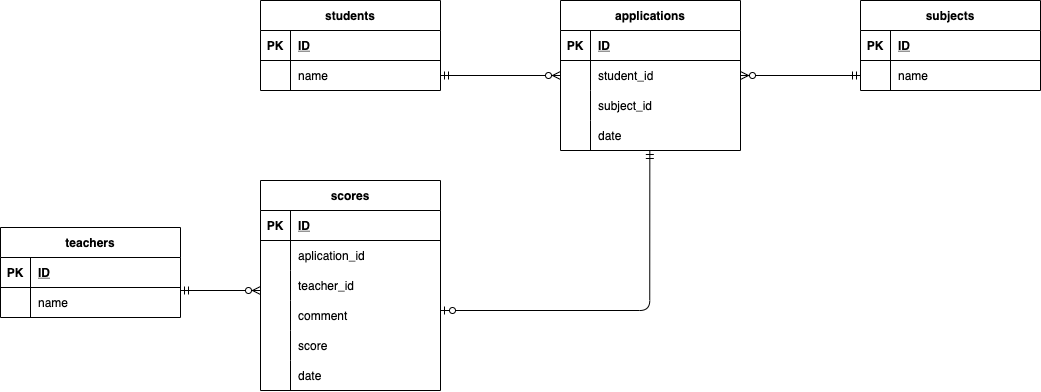

The diagram above was exported from draw.io. Its source (the exported page's mxGraphModel, read from the mxfile embedded in the PNG):
<mxGraphModel dx="825" dy="658" grid="1" gridSize="10" guides="1" tooltips="1" connect="1" arrows="1" fold="1" page="1" pageScale="1" pageWidth="1169" pageHeight="1654" math="0" shadow="0">
  <root>
    <mxCell id="0" />
    <mxCell id="1" parent="0" />
    <mxCell id="303" value="students" style="shape=table;startSize=30;container=1;collapsible=1;childLayout=tableLayout;fixedRows=1;rowLines=0;fontStyle=1;align=center;resizeLast=1;" parent="1" vertex="1">
      <mxGeometry x="330" y="70" width="180" height="90" as="geometry">
        <mxRectangle x="280" y="590" width="90" height="30" as="alternateBounds" />
      </mxGeometry>
    </mxCell>
    <mxCell id="304" value="" style="shape=partialRectangle;collapsible=0;dropTarget=0;pointerEvents=0;fillColor=none;top=0;left=0;bottom=1;right=0;points=[[0,0.5],[1,0.5]];portConstraint=eastwest;" parent="303" vertex="1">
      <mxGeometry y="30" width="180" height="30" as="geometry" />
    </mxCell>
    <mxCell id="305" value="PK" style="shape=partialRectangle;connectable=0;fillColor=none;top=0;left=0;bottom=0;right=0;fontStyle=1;overflow=hidden;" parent="304" vertex="1">
      <mxGeometry width="30" height="30" as="geometry">
        <mxRectangle width="30" height="30" as="alternateBounds" />
      </mxGeometry>
    </mxCell>
    <mxCell id="306" value="ID" style="shape=partialRectangle;connectable=0;fillColor=none;top=0;left=0;bottom=0;right=0;align=left;spacingLeft=6;fontStyle=5;overflow=hidden;" parent="304" vertex="1">
      <mxGeometry x="30" width="150" height="30" as="geometry">
        <mxRectangle width="150" height="30" as="alternateBounds" />
      </mxGeometry>
    </mxCell>
    <mxCell id="307" value="" style="shape=partialRectangle;collapsible=0;dropTarget=0;pointerEvents=0;fillColor=none;top=0;left=0;bottom=0;right=0;points=[[0,0.5],[1,0.5]];portConstraint=eastwest;" parent="303" vertex="1">
      <mxGeometry y="60" width="180" height="30" as="geometry" />
    </mxCell>
    <mxCell id="308" value="" style="shape=partialRectangle;connectable=0;fillColor=none;top=0;left=0;bottom=0;right=0;editable=1;overflow=hidden;" parent="307" vertex="1">
      <mxGeometry width="30" height="30" as="geometry">
        <mxRectangle width="30" height="30" as="alternateBounds" />
      </mxGeometry>
    </mxCell>
    <mxCell id="309" value="name" style="shape=partialRectangle;connectable=0;fillColor=none;top=0;left=0;bottom=0;right=0;align=left;spacingLeft=6;overflow=hidden;" parent="307" vertex="1">
      <mxGeometry x="30" width="150" height="30" as="geometry">
        <mxRectangle width="150" height="30" as="alternateBounds" />
      </mxGeometry>
    </mxCell>
    <mxCell id="316" value="subjects" style="shape=table;startSize=30;container=1;collapsible=1;childLayout=tableLayout;fixedRows=1;rowLines=0;fontStyle=1;align=center;resizeLast=1;" parent="1" vertex="1">
      <mxGeometry x="930" y="70" width="180" height="90" as="geometry">
        <mxRectangle x="280" y="590" width="90" height="30" as="alternateBounds" />
      </mxGeometry>
    </mxCell>
    <mxCell id="317" value="" style="shape=partialRectangle;collapsible=0;dropTarget=0;pointerEvents=0;fillColor=none;top=0;left=0;bottom=1;right=0;points=[[0,0.5],[1,0.5]];portConstraint=eastwest;" parent="316" vertex="1">
      <mxGeometry y="30" width="180" height="30" as="geometry" />
    </mxCell>
    <mxCell id="318" value="PK" style="shape=partialRectangle;connectable=0;fillColor=none;top=0;left=0;bottom=0;right=0;fontStyle=1;overflow=hidden;" parent="317" vertex="1">
      <mxGeometry width="30" height="30" as="geometry">
        <mxRectangle width="30" height="30" as="alternateBounds" />
      </mxGeometry>
    </mxCell>
    <mxCell id="319" value="ID" style="shape=partialRectangle;connectable=0;fillColor=none;top=0;left=0;bottom=0;right=0;align=left;spacingLeft=6;fontStyle=5;overflow=hidden;" parent="317" vertex="1">
      <mxGeometry x="30" width="150" height="30" as="geometry">
        <mxRectangle width="150" height="30" as="alternateBounds" />
      </mxGeometry>
    </mxCell>
    <mxCell id="320" value="" style="shape=partialRectangle;collapsible=0;dropTarget=0;pointerEvents=0;fillColor=none;top=0;left=0;bottom=0;right=0;points=[[0,0.5],[1,0.5]];portConstraint=eastwest;" parent="316" vertex="1">
      <mxGeometry y="60" width="180" height="30" as="geometry" />
    </mxCell>
    <mxCell id="321" value="" style="shape=partialRectangle;connectable=0;fillColor=none;top=0;left=0;bottom=0;right=0;editable=1;overflow=hidden;" parent="320" vertex="1">
      <mxGeometry width="30" height="30" as="geometry">
        <mxRectangle width="30" height="30" as="alternateBounds" />
      </mxGeometry>
    </mxCell>
    <mxCell id="322" value="name" style="shape=partialRectangle;connectable=0;fillColor=none;top=0;left=0;bottom=0;right=0;align=left;spacingLeft=6;overflow=hidden;" parent="320" vertex="1">
      <mxGeometry x="30" width="150" height="30" as="geometry">
        <mxRectangle width="150" height="30" as="alternateBounds" />
      </mxGeometry>
    </mxCell>
    <mxCell id="332" value="teachers" style="shape=table;startSize=30;container=1;collapsible=1;childLayout=tableLayout;fixedRows=1;rowLines=0;fontStyle=1;align=center;resizeLast=1;" parent="1" vertex="1">
      <mxGeometry x="70" y="297" width="180" height="90" as="geometry">
        <mxRectangle x="280" y="590" width="90" height="30" as="alternateBounds" />
      </mxGeometry>
    </mxCell>
    <mxCell id="333" value="" style="shape=partialRectangle;collapsible=0;dropTarget=0;pointerEvents=0;fillColor=none;top=0;left=0;bottom=1;right=0;points=[[0,0.5],[1,0.5]];portConstraint=eastwest;" parent="332" vertex="1">
      <mxGeometry y="30" width="180" height="30" as="geometry" />
    </mxCell>
    <mxCell id="334" value="PK" style="shape=partialRectangle;connectable=0;fillColor=none;top=0;left=0;bottom=0;right=0;fontStyle=1;overflow=hidden;" parent="333" vertex="1">
      <mxGeometry width="30" height="30" as="geometry">
        <mxRectangle width="30" height="30" as="alternateBounds" />
      </mxGeometry>
    </mxCell>
    <mxCell id="335" value="ID" style="shape=partialRectangle;connectable=0;fillColor=none;top=0;left=0;bottom=0;right=0;align=left;spacingLeft=6;fontStyle=5;overflow=hidden;" parent="333" vertex="1">
      <mxGeometry x="30" width="150" height="30" as="geometry">
        <mxRectangle width="150" height="30" as="alternateBounds" />
      </mxGeometry>
    </mxCell>
    <mxCell id="336" value="" style="shape=partialRectangle;collapsible=0;dropTarget=0;pointerEvents=0;fillColor=none;top=0;left=0;bottom=0;right=0;points=[[0,0.5],[1,0.5]];portConstraint=eastwest;" parent="332" vertex="1">
      <mxGeometry y="60" width="180" height="30" as="geometry" />
    </mxCell>
    <mxCell id="337" value="" style="shape=partialRectangle;connectable=0;fillColor=none;top=0;left=0;bottom=0;right=0;editable=1;overflow=hidden;" parent="336" vertex="1">
      <mxGeometry width="30" height="30" as="geometry">
        <mxRectangle width="30" height="30" as="alternateBounds" />
      </mxGeometry>
    </mxCell>
    <mxCell id="338" value="name" style="shape=partialRectangle;connectable=0;fillColor=none;top=0;left=0;bottom=0;right=0;align=left;spacingLeft=6;overflow=hidden;" parent="336" vertex="1">
      <mxGeometry x="30" width="150" height="30" as="geometry">
        <mxRectangle width="150" height="30" as="alternateBounds" />
      </mxGeometry>
    </mxCell>
    <mxCell id="339" value="scores" style="shape=table;startSize=30;container=1;collapsible=1;childLayout=tableLayout;fixedRows=1;rowLines=0;fontStyle=1;align=center;resizeLast=1;" parent="1" vertex="1">
      <mxGeometry x="330" y="250" width="180" height="210" as="geometry">
        <mxRectangle x="280" y="590" width="90" height="30" as="alternateBounds" />
      </mxGeometry>
    </mxCell>
    <mxCell id="340" value="" style="shape=partialRectangle;collapsible=0;dropTarget=0;pointerEvents=0;fillColor=none;top=0;left=0;bottom=1;right=0;points=[[0,0.5],[1,0.5]];portConstraint=eastwest;" parent="339" vertex="1">
      <mxGeometry y="30" width="180" height="30" as="geometry" />
    </mxCell>
    <mxCell id="341" value="PK" style="shape=partialRectangle;connectable=0;fillColor=none;top=0;left=0;bottom=0;right=0;fontStyle=1;overflow=hidden;" parent="340" vertex="1">
      <mxGeometry width="30" height="30" as="geometry">
        <mxRectangle width="30" height="30" as="alternateBounds" />
      </mxGeometry>
    </mxCell>
    <mxCell id="342" value="ID" style="shape=partialRectangle;connectable=0;fillColor=none;top=0;left=0;bottom=0;right=0;align=left;spacingLeft=6;fontStyle=5;overflow=hidden;" parent="340" vertex="1">
      <mxGeometry x="30" width="150" height="30" as="geometry">
        <mxRectangle width="150" height="30" as="alternateBounds" />
      </mxGeometry>
    </mxCell>
    <mxCell id="343" value="" style="shape=partialRectangle;collapsible=0;dropTarget=0;pointerEvents=0;fillColor=none;top=0;left=0;bottom=0;right=0;points=[[0,0.5],[1,0.5]];portConstraint=eastwest;" parent="339" vertex="1">
      <mxGeometry y="60" width="180" height="30" as="geometry" />
    </mxCell>
    <mxCell id="344" value="" style="shape=partialRectangle;connectable=0;fillColor=none;top=0;left=0;bottom=0;right=0;editable=1;overflow=hidden;" parent="343" vertex="1">
      <mxGeometry width="30" height="30" as="geometry">
        <mxRectangle width="30" height="30" as="alternateBounds" />
      </mxGeometry>
    </mxCell>
    <mxCell id="345" value="aplication_id" style="shape=partialRectangle;connectable=0;fillColor=none;top=0;left=0;bottom=0;right=0;align=left;spacingLeft=6;overflow=hidden;" parent="343" vertex="1">
      <mxGeometry x="30" width="150" height="30" as="geometry">
        <mxRectangle width="150" height="30" as="alternateBounds" />
      </mxGeometry>
    </mxCell>
    <mxCell id="384" style="shape=partialRectangle;collapsible=0;dropTarget=0;pointerEvents=0;fillColor=none;top=0;left=0;bottom=0;right=0;points=[[0,0.5],[1,0.5]];portConstraint=eastwest;" parent="339" vertex="1">
      <mxGeometry y="90" width="180" height="30" as="geometry" />
    </mxCell>
    <mxCell id="385" style="shape=partialRectangle;connectable=0;fillColor=none;top=0;left=0;bottom=0;right=0;editable=1;overflow=hidden;" parent="384" vertex="1">
      <mxGeometry width="30" height="30" as="geometry">
        <mxRectangle width="30" height="30" as="alternateBounds" />
      </mxGeometry>
    </mxCell>
    <mxCell id="386" value="teacher_id" style="shape=partialRectangle;connectable=0;fillColor=none;top=0;left=0;bottom=0;right=0;align=left;spacingLeft=6;overflow=hidden;" parent="384" vertex="1">
      <mxGeometry x="30" width="150" height="30" as="geometry">
        <mxRectangle width="150" height="30" as="alternateBounds" />
      </mxGeometry>
    </mxCell>
    <mxCell id="388" style="shape=partialRectangle;collapsible=0;dropTarget=0;pointerEvents=0;fillColor=none;top=0;left=0;bottom=0;right=0;points=[[0,0.5],[1,0.5]];portConstraint=eastwest;" parent="339" vertex="1">
      <mxGeometry y="120" width="180" height="30" as="geometry" />
    </mxCell>
    <mxCell id="389" style="shape=partialRectangle;connectable=0;fillColor=none;top=0;left=0;bottom=0;right=0;editable=1;overflow=hidden;" parent="388" vertex="1">
      <mxGeometry width="30" height="30" as="geometry">
        <mxRectangle width="30" height="30" as="alternateBounds" />
      </mxGeometry>
    </mxCell>
    <mxCell id="390" value="comment" style="shape=partialRectangle;connectable=0;fillColor=none;top=0;left=0;bottom=0;right=0;align=left;spacingLeft=6;overflow=hidden;" parent="388" vertex="1">
      <mxGeometry x="30" width="150" height="30" as="geometry">
        <mxRectangle width="150" height="30" as="alternateBounds" />
      </mxGeometry>
    </mxCell>
    <mxCell id="394" style="shape=partialRectangle;collapsible=0;dropTarget=0;pointerEvents=0;fillColor=none;top=0;left=0;bottom=0;right=0;points=[[0,0.5],[1,0.5]];portConstraint=eastwest;" parent="339" vertex="1">
      <mxGeometry y="150" width="180" height="30" as="geometry" />
    </mxCell>
    <mxCell id="395" style="shape=partialRectangle;connectable=0;fillColor=none;top=0;left=0;bottom=0;right=0;editable=1;overflow=hidden;" parent="394" vertex="1">
      <mxGeometry width="30" height="30" as="geometry">
        <mxRectangle width="30" height="30" as="alternateBounds" />
      </mxGeometry>
    </mxCell>
    <mxCell id="396" value="score" style="shape=partialRectangle;connectable=0;fillColor=none;top=0;left=0;bottom=0;right=0;align=left;spacingLeft=6;overflow=hidden;" parent="394" vertex="1">
      <mxGeometry x="30" width="150" height="30" as="geometry">
        <mxRectangle width="150" height="30" as="alternateBounds" />
      </mxGeometry>
    </mxCell>
    <mxCell id="399" style="shape=partialRectangle;collapsible=0;dropTarget=0;pointerEvents=0;fillColor=none;top=0;left=0;bottom=0;right=0;points=[[0,0.5],[1,0.5]];portConstraint=eastwest;" parent="339" vertex="1">
      <mxGeometry y="180" width="180" height="30" as="geometry" />
    </mxCell>
    <mxCell id="400" style="shape=partialRectangle;connectable=0;fillColor=none;top=0;left=0;bottom=0;right=0;editable=1;overflow=hidden;" parent="399" vertex="1">
      <mxGeometry width="30" height="30" as="geometry">
        <mxRectangle width="30" height="30" as="alternateBounds" />
      </mxGeometry>
    </mxCell>
    <mxCell id="401" value="date" style="shape=partialRectangle;connectable=0;fillColor=none;top=0;left=0;bottom=0;right=0;align=left;spacingLeft=6;overflow=hidden;" parent="399" vertex="1">
      <mxGeometry x="30" width="150" height="30" as="geometry">
        <mxRectangle width="150" height="30" as="alternateBounds" />
      </mxGeometry>
    </mxCell>
    <mxCell id="393" value="" style="fontSize=12;html=1;endArrow=ERzeroToMany;startArrow=ERmandOne;" parent="1" edge="1">
      <mxGeometry width="100" height="100" relative="1" as="geometry">
        <mxPoint x="250" y="360" as="sourcePoint" />
        <mxPoint x="330" y="360" as="targetPoint" />
      </mxGeometry>
    </mxCell>
    <mxCell id="398" value="" style="fontSize=12;html=1;endArrow=ERzeroToMany;startArrow=ERmandOne;exitX=0;exitY=0.5;exitDx=0;exitDy=0;entryX=1;entryY=0.5;entryDx=0;entryDy=0;" parent="1" source="320" target="406" edge="1">
      <mxGeometry width="100" height="100" relative="1" as="geometry">
        <mxPoint x="1019.69" as="sourcePoint" />
        <mxPoint x="1020" y="-70" as="targetPoint" />
      </mxGeometry>
    </mxCell>
    <mxCell id="402" value="applications" style="shape=table;startSize=30;container=1;collapsible=1;childLayout=tableLayout;fixedRows=1;rowLines=0;fontStyle=1;align=center;resizeLast=1;" parent="1" vertex="1">
      <mxGeometry x="630" y="70" width="180" height="150" as="geometry">
        <mxRectangle x="280" y="590" width="90" height="30" as="alternateBounds" />
      </mxGeometry>
    </mxCell>
    <mxCell id="403" value="" style="shape=partialRectangle;collapsible=0;dropTarget=0;pointerEvents=0;fillColor=none;top=0;left=0;bottom=1;right=0;points=[[0,0.5],[1,0.5]];portConstraint=eastwest;" parent="402" vertex="1">
      <mxGeometry y="30" width="180" height="30" as="geometry" />
    </mxCell>
    <mxCell id="404" value="PK" style="shape=partialRectangle;connectable=0;fillColor=none;top=0;left=0;bottom=0;right=0;fontStyle=1;overflow=hidden;" parent="403" vertex="1">
      <mxGeometry width="30" height="30" as="geometry">
        <mxRectangle width="30" height="30" as="alternateBounds" />
      </mxGeometry>
    </mxCell>
    <mxCell id="405" value="ID" style="shape=partialRectangle;connectable=0;fillColor=none;top=0;left=0;bottom=0;right=0;align=left;spacingLeft=6;fontStyle=5;overflow=hidden;" parent="403" vertex="1">
      <mxGeometry x="30" width="150" height="30" as="geometry">
        <mxRectangle width="150" height="30" as="alternateBounds" />
      </mxGeometry>
    </mxCell>
    <mxCell id="406" value="" style="shape=partialRectangle;collapsible=0;dropTarget=0;pointerEvents=0;fillColor=none;top=0;left=0;bottom=0;right=0;points=[[0,0.5],[1,0.5]];portConstraint=eastwest;" parent="402" vertex="1">
      <mxGeometry y="60" width="180" height="30" as="geometry" />
    </mxCell>
    <mxCell id="407" value="" style="shape=partialRectangle;connectable=0;fillColor=none;top=0;left=0;bottom=0;right=0;editable=1;overflow=hidden;" parent="406" vertex="1">
      <mxGeometry width="30" height="30" as="geometry">
        <mxRectangle width="30" height="30" as="alternateBounds" />
      </mxGeometry>
    </mxCell>
    <mxCell id="408" value="student_id" style="shape=partialRectangle;connectable=0;fillColor=none;top=0;left=0;bottom=0;right=0;align=left;spacingLeft=6;overflow=hidden;" parent="406" vertex="1">
      <mxGeometry x="30" width="150" height="30" as="geometry">
        <mxRectangle width="150" height="30" as="alternateBounds" />
      </mxGeometry>
    </mxCell>
    <mxCell id="409" value="" style="shape=partialRectangle;collapsible=0;dropTarget=0;pointerEvents=0;fillColor=none;top=0;left=0;bottom=0;right=0;points=[[0,0.5],[1,0.5]];portConstraint=eastwest;" parent="402" vertex="1">
      <mxGeometry y="90" width="180" height="30" as="geometry" />
    </mxCell>
    <mxCell id="410" value="" style="shape=partialRectangle;connectable=0;fillColor=none;top=0;left=0;bottom=0;right=0;editable=1;overflow=hidden;" parent="409" vertex="1">
      <mxGeometry width="30" height="30" as="geometry">
        <mxRectangle width="30" height="30" as="alternateBounds" />
      </mxGeometry>
    </mxCell>
    <mxCell id="411" value="subject_id" style="shape=partialRectangle;connectable=0;fillColor=none;top=0;left=0;bottom=0;right=0;align=left;spacingLeft=6;overflow=hidden;" parent="409" vertex="1">
      <mxGeometry x="30" width="150" height="30" as="geometry">
        <mxRectangle width="150" height="30" as="alternateBounds" />
      </mxGeometry>
    </mxCell>
    <mxCell id="425" style="shape=partialRectangle;collapsible=0;dropTarget=0;pointerEvents=0;fillColor=none;top=0;left=0;bottom=0;right=0;points=[[0,0.5],[1,0.5]];portConstraint=eastwest;" parent="402" vertex="1">
      <mxGeometry y="120" width="180" height="30" as="geometry" />
    </mxCell>
    <mxCell id="426" style="shape=partialRectangle;connectable=0;fillColor=none;top=0;left=0;bottom=0;right=0;editable=1;overflow=hidden;" parent="425" vertex="1">
      <mxGeometry width="30" height="30" as="geometry">
        <mxRectangle width="30" height="30" as="alternateBounds" />
      </mxGeometry>
    </mxCell>
    <mxCell id="427" value="date" style="shape=partialRectangle;connectable=0;fillColor=none;top=0;left=0;bottom=0;right=0;align=left;spacingLeft=6;overflow=hidden;" parent="425" vertex="1">
      <mxGeometry x="30" width="150" height="30" as="geometry">
        <mxRectangle width="150" height="30" as="alternateBounds" />
      </mxGeometry>
    </mxCell>
    <mxCell id="424" value="" style="fontSize=12;html=1;endArrow=ERzeroToMany;startArrow=ERmandOne;entryX=0;entryY=0.5;entryDx=0;entryDy=0;exitX=1;exitY=0.5;exitDx=0;exitDy=0;" parent="1" source="307" target="406" edge="1">
      <mxGeometry width="100" height="100" relative="1" as="geometry">
        <mxPoint x="583.9999999999999" y="90" as="sourcePoint" />
        <mxPoint x="584.5900000000003" y="180" as="targetPoint" />
      </mxGeometry>
    </mxCell>
    <mxCell id="450" value="" style="fontSize=12;html=1;endArrow=ERzeroToOne;startArrow=ERmandOne;exitX=1;exitY=0.5;exitDx=0;exitDy=0;edgeStyle=orthogonalEdgeStyle;endFill=0;" parent="1" edge="1">
      <mxGeometry width="100" height="100" relative="1" as="geometry">
        <mxPoint x="719.33" y="220" as="sourcePoint" />
        <mxPoint x="510" y="380" as="targetPoint" />
        <Array as="points">
          <mxPoint x="719" y="380" />
        </Array>
      </mxGeometry>
    </mxCell>
  </root>
</mxGraphModel>